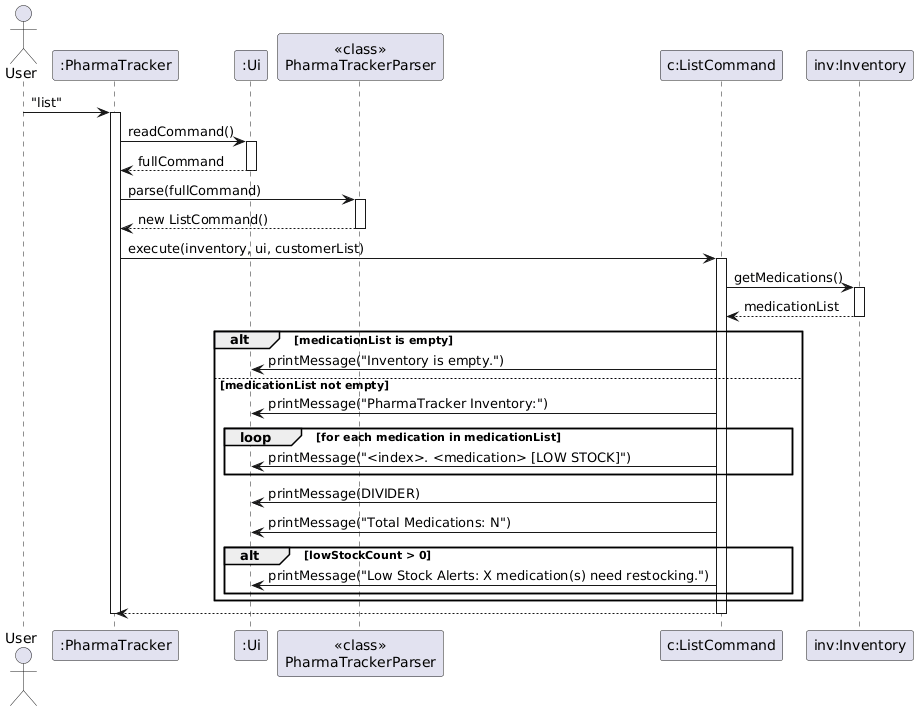

The diagram above was rendered by PlantUML. Its source (embedded in the PNG):
@startuml
skinparam ArrowFontStyle plain

actor User
participant ":PharmaTracker" as PT
participant ":Ui" as Ui
participant "<<class>>\nPharmaTrackerParser" as Parser
participant "c:ListCommand" as Cmd
participant "inv:Inventory" as Inv

User -> PT : "list"
activate PT

PT -> Ui : readCommand()
activate Ui
Ui --> PT : fullCommand
deactivate Ui

PT -> Parser : parse(fullCommand)
activate Parser
Parser --> PT : new ListCommand()
deactivate Parser

PT -> Cmd : execute(inventory, ui, customerList)
activate Cmd

Cmd -> Inv : getMedications()
activate Inv
Inv --> Cmd : medicationList
deactivate Inv

alt medicationList is empty
    Cmd -> Ui : printMessage("Inventory is empty.")
else medicationList not empty
    Cmd -> Ui : printMessage("PharmaTracker Inventory:")
    loop for each medication in medicationList
        Cmd -> Ui : printMessage("<index>. <medication> [LOW STOCK]")
    end
    Cmd -> Ui : printMessage(DIVIDER)
    Cmd -> Ui : printMessage("Total Medications: N")
    alt lowStockCount > 0
        Cmd -> Ui : printMessage("Low Stock Alerts: X medication(s) need restocking.")
    end
end

Cmd --> PT
deactivate Cmd
deactivate PT
@enduml